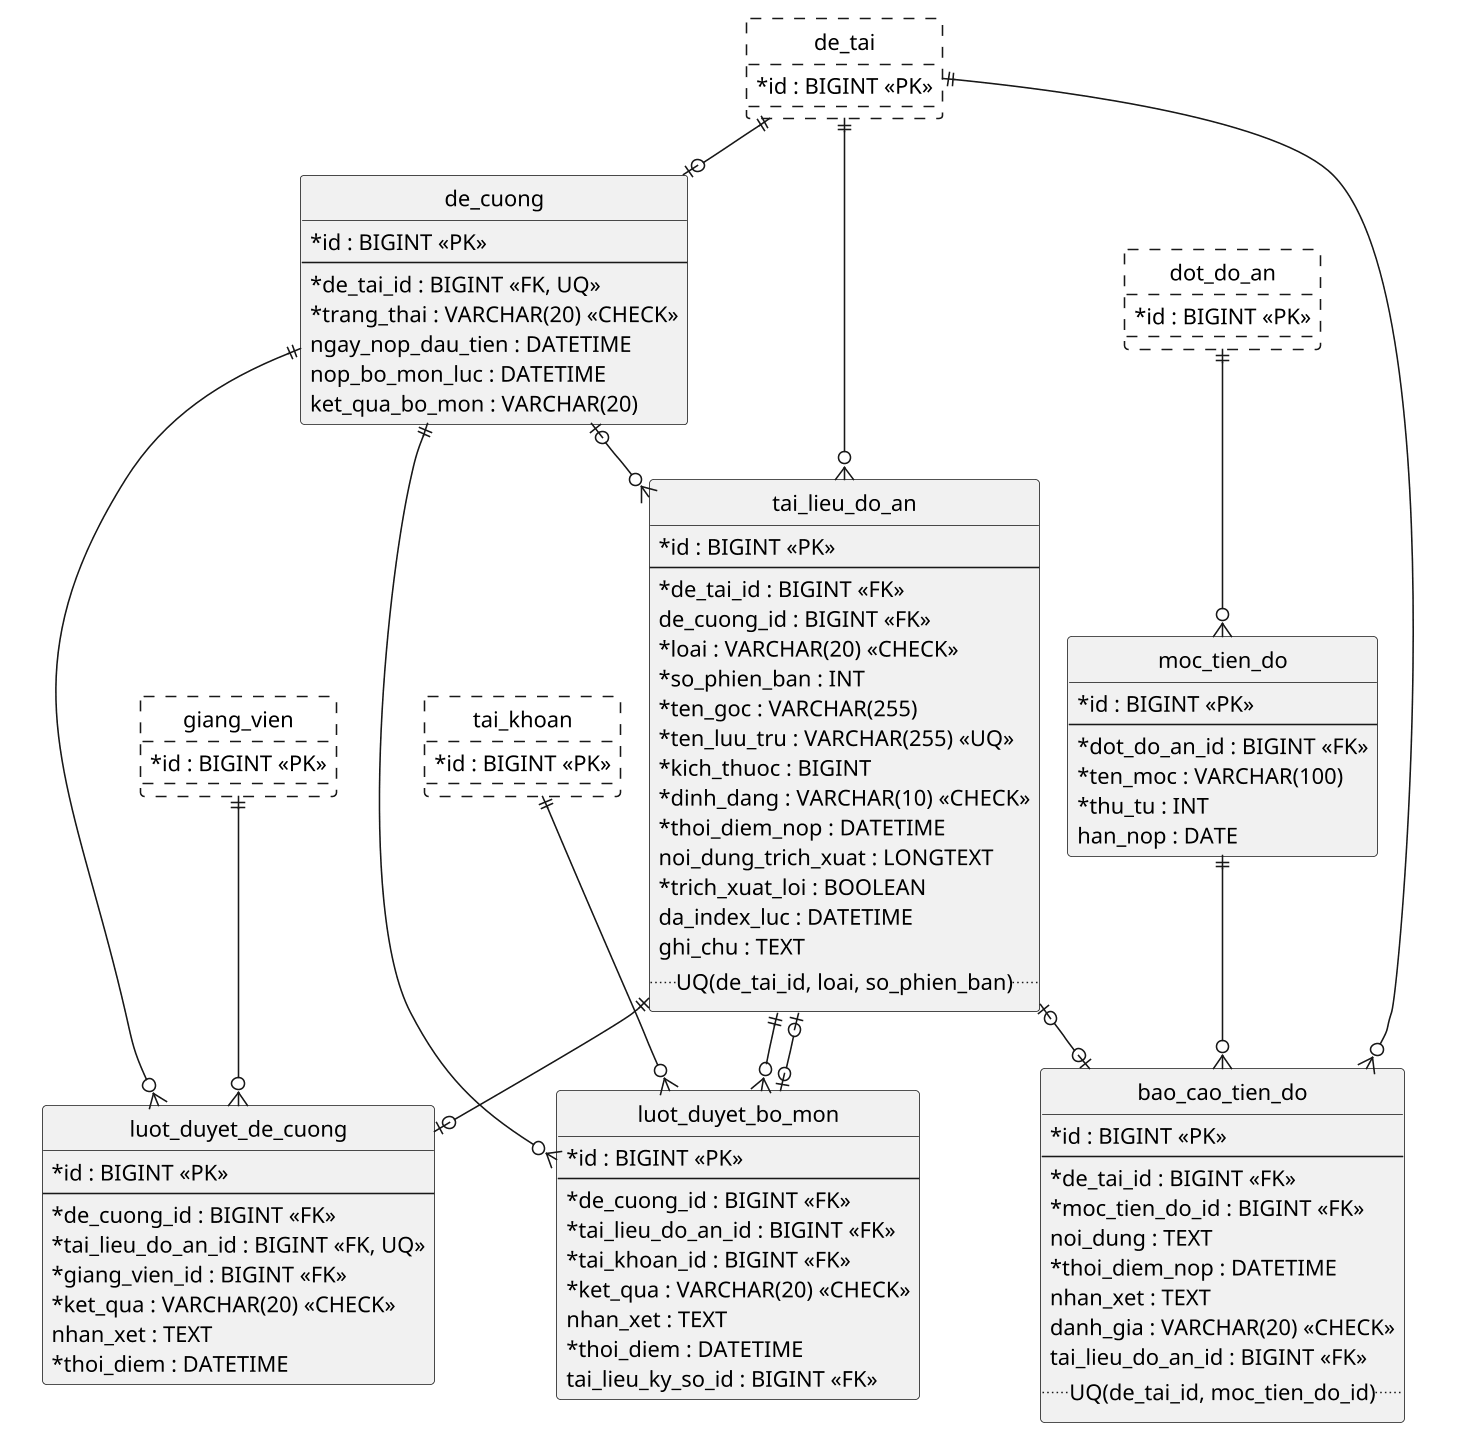

The diagram above was rendered by PlantUML. Its source (embedded in the PNG):
@startuml erd-de-cuong-tien-do
skinparam defaultFontName "Noto Sans"
skinparam shadowing false
skinparam dpi 150
skinparam backgroundColor white
skinparam classAttributeIconSize 0
!pragma layout smetana
' Nhóm 2 của thesis_core: đề cương, tài liệu, duyệt hai cấp và tiến độ.
' Trích từ erd.puml; bảng viền nét đứt thuộc nhóm khác.
' Quy ước: dấu * trước tên cột = NOT NULL.
hide circle
skinparam linetype ortho
skinparam nodesep 40
skinparam ranksep 50

entity "de_tai" as de_tai #FFFFFF;line.dashed {
  *id : BIGINT <<PK>>
}
entity "dot_do_an" as dot_do_an #FFFFFF;line.dashed {
  *id : BIGINT <<PK>>
}
entity "giang_vien" as giang_vien #FFFFFF;line.dashed {
  *id : BIGINT <<PK>>
}
entity "tai_khoan" as tai_khoan #FFFFFF;line.dashed {
  *id : BIGINT <<PK>>
}

entity "de_cuong" as de_cuong {
  *id : BIGINT <<PK>>
  --
  *de_tai_id : BIGINT <<FK, UQ>>
  *trang_thai : VARCHAR(20) <<CHECK>>
  ngay_nop_dau_tien : DATETIME
  nop_bo_mon_luc : DATETIME
  ket_qua_bo_mon : VARCHAR(20)
}

entity "tai_lieu_do_an" as tai_lieu_do_an {
  *id : BIGINT <<PK>>
  --
  *de_tai_id : BIGINT <<FK>>
  de_cuong_id : BIGINT <<FK>>
  *loai : VARCHAR(20) <<CHECK>>
  *so_phien_ban : INT
  *ten_goc : VARCHAR(255)
  *ten_luu_tru : VARCHAR(255) <<UQ>>
  *kich_thuoc : BIGINT
  *dinh_dang : VARCHAR(10) <<CHECK>>
  *thoi_diem_nop : DATETIME
  noi_dung_trich_xuat : LONGTEXT
  *trich_xuat_loi : BOOLEAN
  da_index_luc : DATETIME
  ghi_chu : TEXT
  ..UQ(de_tai_id, loai, so_phien_ban)..
}

entity "luot_duyet_de_cuong" as luot_duyet_de_cuong {
  *id : BIGINT <<PK>>
  --
  *de_cuong_id : BIGINT <<FK>>
  *tai_lieu_do_an_id : BIGINT <<FK, UQ>>
  *giang_vien_id : BIGINT <<FK>>
  *ket_qua : VARCHAR(20) <<CHECK>>
  nhan_xet : TEXT
  *thoi_diem : DATETIME
}

entity "luot_duyet_bo_mon" as luot_duyet_bo_mon {
  *id : BIGINT <<PK>>
  --
  *de_cuong_id : BIGINT <<FK>>
  *tai_lieu_do_an_id : BIGINT <<FK>>
  *tai_khoan_id : BIGINT <<FK>>
  *ket_qua : VARCHAR(20) <<CHECK>>
  nhan_xet : TEXT
  *thoi_diem : DATETIME
  tai_lieu_ky_so_id : BIGINT <<FK>>
}

entity "moc_tien_do" as moc_tien_do {
  *id : BIGINT <<PK>>
  --
  *dot_do_an_id : BIGINT <<FK>>
  *ten_moc : VARCHAR(100)
  *thu_tu : INT
  han_nop : DATE
}

entity "bao_cao_tien_do" as bao_cao_tien_do {
  *id : BIGINT <<PK>>
  --
  *de_tai_id : BIGINT <<FK>>
  *moc_tien_do_id : BIGINT <<FK>>
  noi_dung : TEXT
  *thoi_diem_nop : DATETIME
  nhan_xet : TEXT
  danh_gia : VARCHAR(20) <<CHECK>>
  tai_lieu_do_an_id : BIGINT <<FK>>
  ..UQ(de_tai_id, moc_tien_do_id)..
}

de_tai ||--o| de_cuong
de_tai ||--o{ tai_lieu_do_an
de_cuong |o--o{ tai_lieu_do_an
de_cuong ||--o{ luot_duyet_de_cuong
tai_lieu_do_an ||--o| luot_duyet_de_cuong
giang_vien ||--o{ luot_duyet_de_cuong
de_cuong ||--o{ luot_duyet_bo_mon
tai_lieu_do_an ||--o{ luot_duyet_bo_mon
tai_lieu_do_an |o--o| luot_duyet_bo_mon
tai_khoan ||--o{ luot_duyet_bo_mon
dot_do_an ||--o{ moc_tien_do
de_tai ||--o{ bao_cao_tien_do
moc_tien_do ||--o{ bao_cao_tien_do
tai_lieu_do_an |o--o| bao_cao_tien_do

@enduml